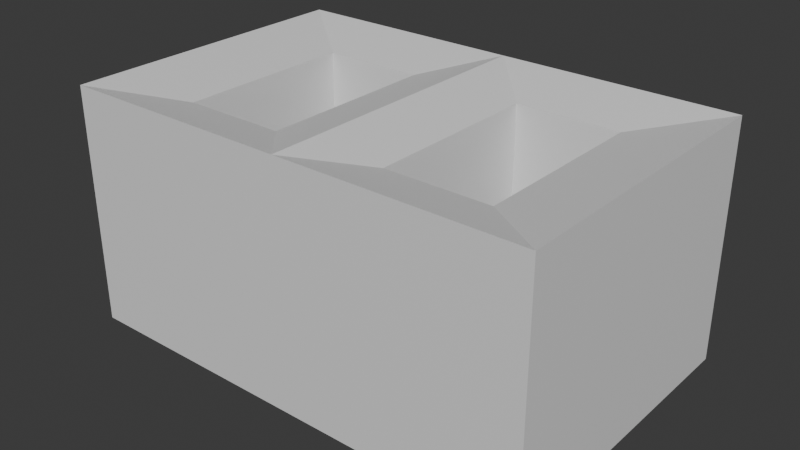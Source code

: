 # Source: brick.blend  (saved by Blender 4.1.24; exported with 4.5.12 LTS)
import bpy
from mathutils import Matrix  # noqa: F401  (used for matrix-valued properties, if any)

bpy.ops.wm.read_factory_settings(use_empty=True)
scene = bpy.context.scene
scene.name = 'Scene'

# ---- collections
col_collection = bpy.data.collections.new('Collection'); scene.collection.children.link(col_collection)

# ---- materials (node trees are filled in below, after node groups)
mat_material = bpy.data.materials.new('Material')
mat_material.alpha_threshold = 0.0
mat_material.use_transparent_shadow = False
mat_material.roughness = 0.5
mat_material.line_color = (0.0, 0.0, 0.0, 1.0)

# ---- material node trees
mat_material.use_nodes = True; mat_material.node_tree.nodes.clear()
_N = mat_material.node_tree.nodes; _L = mat_material.node_tree.links
n0 = _N.new('ShaderNodeOutputMaterial'); n0.name = 'Material Output'; n0.location = (300, 300)
n1 = _N.new('ShaderNodeBsdfPrincipled'); n1.name = 'Principled BSDF'; n1.location = (10, 300)
n1.inputs[3].default_value = 1.45
_L.new(n1.outputs[0], n0.inputs[0])
n0.is_active_output = True

# ---- world
world_world = bpy.data.worlds.new('World'); scene.world = world_world
world_world.use_nodes = True; world_world.node_tree.nodes.clear()
_N = world_world.node_tree.nodes; _L = world_world.node_tree.links
n0 = _N.new('ShaderNodeOutputWorld'); n0.name = 'World Output'; n0.location = (300, 300)
n1 = _N.new('ShaderNodeBackground'); n1.name = 'Background'; n1.location = (10, 300)
n1.inputs[0].default_value = (0.05088, 0.05088, 0.05088, 1.0)
_L.new(n1.outputs[0], n0.inputs[0])
n0.is_active_output = True
world_world.color = (0.05088, 0.05088, 0.05088)
world_world.use_sun_shadow = False
world_world.sun_shadow_jitter_overblur = 0.0

# ---- meshes
me_cube_001 = bpy.data.meshes.new('Cube.001')
me_cube_001.from_pydata([(-0.6265, -0.3991, -0.314), (-0.6265, -0.3991, 0.314), (-0.6265, 0.3991, -0.314), (-0.6265, 0.3991, 0.314), (0.6265, -0.3991, -0.314), (0.6265, -0.3991, 0.314), (0.6265, 0.3991, -0.314), (0.6265, 0.3991, 0.314), (-4.075e-08, 0.3991, -0.314), (3.073e-08, 0.3991, 0.314), (3.073e-08, -0.3991, -0.314), (-4.075e-08, -0.3991, 0.314), (0.1534, 0.2374, -0.2727), (0.4264, 0.2374, -0.2727), (0.4264, -0.2374, -0.2727), (0.1534, -0.2374, -0.2727), (-0.1534, 0.2374, 0.2727), (-0.4264, 0.2374, 0.2727), (-0.4264, -0.2374, 0.2727), (-0.1534, -0.2374, 0.2727), (0.4264, 0.2374, 0.2727), (0.1534, 0.2374, 0.2727), (0.1534, -0.2374, 0.2727), (0.4264, -0.2374, 0.2727), (-0.4264, 0.2374, -0.2727), (-0.1534, 0.2374, -0.2727), (-0.1534, -0.2374, -0.2727), (-0.4264, -0.2374, -0.2727)], [], [(0, 1, 3, 2), (8, 9, 7, 6), (6, 7, 5, 4), (10, 11, 1, 0), (22, 23, 14, 15), (26, 27, 18, 19), (21, 22, 15, 12), (25, 26, 19, 16), (4, 5, 11, 10), (2, 3, 9, 8), (8, 6, 13, 12), (6, 4, 14, 13), (4, 10, 15, 14), (10, 8, 12, 15), (9, 3, 17, 16), (3, 1, 18, 17), (1, 11, 19, 18), (11, 9, 16, 19), (7, 9, 21, 20), (9, 11, 22, 21), (11, 5, 23, 22), (5, 7, 20, 23), (2, 8, 25, 24), (8, 10, 26, 25), (10, 0, 27, 26), (0, 2, 24, 27), (27, 24, 17, 18), (24, 25, 16, 17), (23, 20, 13, 14), (20, 21, 12, 13)])
_uv = me_cube_001.uv_layers.new(name='UVMap')
_uv.uv.foreach_set('vector', [0.4772, 0.7794, 0.2386, 0.7794, 0.2386, 0.4761, 0.4772, 0.4761, 0.8452, 0.2381, 0.6066, 0.2381, 0.6066, -2.215e-08, 0.8452, -4.132e-09, 0.7158, 0.7794, 0.4772, 0.7794, 0.4772, 0.4761, 0.7158, 0.4761, 0.2386, 0.7142, 2.535e-08, 0.7142, 4.332e-08, 0.4761, 0.2386, 0.4761, 0.5995, 0.7794, 0.7032, 0.7794, 0.7032, 0.9866, 0.5995, 0.9866, 0.9489, 0.2072, 0.8452, 0.2072, 0.8452, -5.377e-09, 0.9489, 3.693e-09, 0.7158, 0.4761, 0.8962, 0.4761, 0.8962, 0.6833, 0.7158, 0.6833, 0.8962, 0.8905, 0.7158, 0.8905, 0.7158, 0.6833, 0.8962, 0.6833, 0.2386, 0.9522, 7.376e-09, 0.9522, 2.535e-08, 0.7142, 0.2386, 0.7142, 0.8452, 0.4761, 0.6066, 0.4761, 0.6066, 0.2381, 0.8452, 0.2381, 0.3033, 0.2381, 0.3033, 0.4761, 0.2419, 0.4001, 0.2419, 0.2963, 0.3033, 0.4761, 9.35e-09, 0.4761, 0.06143, 0.4001, 0.2419, 0.4001, 9.35e-09, 0.4761, 2.732e-08, 0.2381, 0.06143, 0.2963, 0.06143, 0.4001, 2.732e-08, 0.2381, 0.3033, 0.2381, 0.2419, 0.2963, 0.06143, 0.2963, 0.6066, 0.2381, 0.6066, 0.4761, 0.5451, 0.4001, 0.5451, 0.2963, 0.6066, 0.4761, 0.3033, 0.4761, 0.3647, 0.4001, 0.5451, 0.4001, 0.3033, 0.4761, 0.3033, 0.2381, 0.3647, 0.2963, 0.3647, 0.4001, 0.3033, 0.2381, 0.6066, 0.2381, 0.5451, 0.2963, 0.3647, 0.2963, 0.6066, 2.315e-08, 0.6066, 0.2381, 0.5451, 0.1798, 0.5451, 0.07603, 0.6066, 0.2381, 0.3033, 0.2381, 0.3647, 0.1798, 0.5451, 0.1798, 0.3033, 0.2381, 0.3033, 2.504e-10, 0.3647, 0.07603, 0.3647, 0.1798, 0.3033, 2.504e-10, 0.6066, 2.315e-08, 0.5451, 0.07603, 0.3647, 0.07603, 0.3033, 4.555e-08, 0.3033, 0.2381, 0.2419, 0.1798, 0.2419, 0.07603, 0.3033, 0.2381, 2.732e-08, 0.2381, 0.06143, 0.1798, 0.2419, 0.1798, 2.732e-08, 0.2381, 4.529e-08, 2.265e-08, 0.06143, 0.07603, 0.06143, 0.1798, 4.529e-08, 2.265e-08, 0.3033, 4.555e-08, 0.2419, 0.07603, 0.06143, 0.07603, 0.419, 0.9866, 0.2386, 0.9866, 0.2386, 0.7794, 0.419, 0.7794, 1.0, 0.6833, 0.8962, 0.6833, 0.8962, 0.4761, 1.0, 0.4761, 0.419, 0.7794, 0.5995, 0.7794, 0.5995, 0.9866, 0.419, 0.9866, 0.8452, 0.2072, 0.9489, 0.2072, 0.9489, 0.4144, 0.8452, 0.4144])
me_cube_001.materials.append(mat_material)
me_cube_001.update()

# ---- objects
ob_brick__rigid = bpy.data.objects.new('Brick -rigid', me_cube_001)

# ---- transforms, parenting, visibility, modifiers, constraints
ob_brick__rigid.location = (0.0, 0.0, 0.0)

# ---- collection membership
col_collection.objects.link(ob_brick__rigid)

# ---- scene / render settings (as saved in the file)
scene.frame_start = 1; scene.frame_end = 250; scene.frame_set(1)
scene.render.engine = 'BLENDER_EEVEE_NEXT'
scene.cycles.sampling_pattern = 'TABULATED_SOBOL'
scene.eevee.ray_tracing_options.trace_max_roughness = 0.0
bpy.context.view_layer.update()

# ---- added for rendering (the .blend has no active camera and no usable light): camera, sun
cam_auto = bpy.data.cameras.new('AutoCamera')
cam_auto.lens = 50.0
cam_auto.sensor_width = 36.0
cam_auto.clip_end = 1000.0
ob_auto_camera = bpy.data.objects.new('AutoCamera', cam_auto)
scene.collection.objects.link(ob_auto_camera)
ob_auto_camera.location = (1.49235, -1.79082, 1.19388)
ob_auto_camera.rotation_euler = (1.09748, -7.21219e-08, 0.694738)
scene.camera = ob_auto_camera
light_auto_sun = bpy.data.lights.new('AutoSun', 'SUN')
light_auto_sun.energy = 3.0
light_auto_sun.angle = 0.0523599
ob_auto_sun = bpy.data.objects.new('AutoSun', light_auto_sun)
scene.collection.objects.link(ob_auto_sun)
ob_auto_sun.rotation_euler = (0.872665, 0.174533, 0.523599)
bpy.context.view_layer.update()

